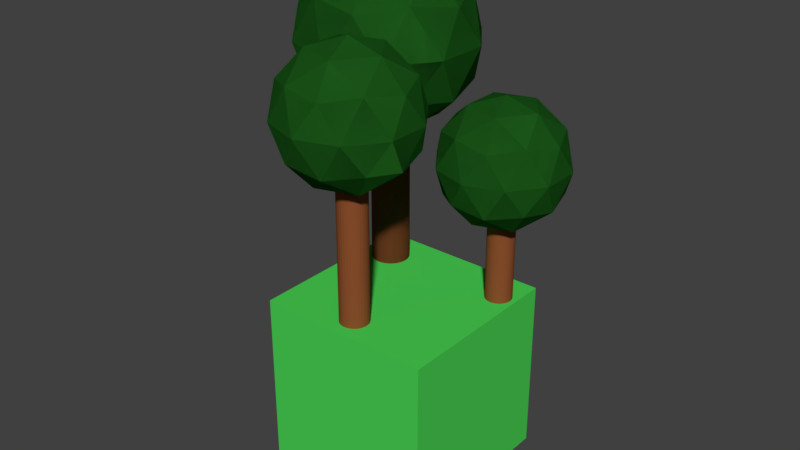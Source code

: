# Source: Tile_LAND_TREES_.blend  (saved by Blender 2.78.0; exported with 4.5.12 LTS)
import bpy
from mathutils import Matrix  # noqa: F401  (used for matrix-valued properties, if any)

bpy.ops.wm.read_factory_settings(use_empty=True)
scene = bpy.context.scene
scene.name = 'Scene'

# ---- collections
col_collection_1 = bpy.data.collections.new('Collection 1'); scene.collection.children.link(col_collection_1)

# ---- materials (node trees are filled in below, after node groups)
mat_leaves = bpy.data.materials.new('Leaves')
mat_leaves.alpha_threshold = 0.0
mat_leaves.use_transparent_shadow = False
mat_leaves.diffuse_color = (0.02023, 0.1679, 0.01802, 1.0)
mat_leaves.roughness = 0.5
mat_trunk = bpy.data.materials.new('Trunk')
mat_trunk.alpha_threshold = 0.0
mat_trunk.use_transparent_shadow = False
mat_trunk.diffuse_color = (0.2598, 0.07969, 0.02643, 1.0)
mat_trunk.roughness = 0.5
mat_land_002 = bpy.data.materials.new('Land.002')
mat_land_002.alpha_threshold = 0.0
mat_land_002.use_transparent_shadow = False
mat_land_002.diffuse_color = (0.0675, 0.6393, 0.08562, 1.0)
mat_land_002.specular_color = (0.5, 0.4471, 0.4764)
mat_land_002.roughness = 0.5
mat_land_002.specular_intensity = 1.0

# ---- material node trees

# ---- world
world_world = bpy.data.worlds.new('World'); scene.world = world_world
world_world.color = (0.05088, 0.05088, 0.05088)
world_world.use_sun_shadow = False
world_world.sun_shadow_jitter_overblur = 0.0
world_world.cycles.sampling_method = 'MANUAL'

# ---- meshes
me_cylinder = bpy.data.meshes.new('Cylinder')
me_cylinder.from_pydata([(0.0, 1.0, -1.0), (0.0, 1.0, 1.0), (0.1951, 0.9808, -1.0), (0.1951, 0.9808, 1.0), (0.3827, 0.9239, -1.0), (0.3827, 0.9239, 1.0), (0.5556, 0.8315, -1.0), (0.5556, 0.8315, 1.0), (0.7071, 0.7071, -1.0), (0.7071, 0.7071, 1.0), (0.8315, 0.5556, -1.0), (0.8315, 0.5556, 1.0), (0.9239, 0.3827, -1.0), (0.9239, 0.3827, 1.0), (0.9808, 0.1951, -1.0), (0.9808, 0.1951, 1.0), (1.0, 7.55e-08, -1.0), (1.0, 7.55e-08, 1.0), (0.9808, -0.1951, -1.0), (0.9808, -0.1951, 1.0), (0.9239, -0.3827, -1.0), (0.9239, -0.3827, 1.0), (0.8315, -0.5556, -1.0), (0.8315, -0.5556, 1.0), (0.7071, -0.7071, -1.0), (0.7071, -0.7071, 1.0), (0.5556, -0.8315, -1.0), (0.5556, -0.8315, 1.0), (0.3827, -0.9239, -1.0), (0.3827, -0.9239, 1.0), (0.1951, -0.9808, -1.0), (0.1951, -0.9808, 1.0), (-3.258e-07, -1.0, -1.0), (-3.258e-07, -1.0, 1.0), (-0.1951, -0.9808, -1.0), (-0.1951, -0.9808, 1.0), (-0.3827, -0.9239, -1.0), (-0.3827, -0.9239, 1.0), (-0.5556, -0.8315, -1.0), (-0.5556, -0.8315, 1.0), (-0.7071, -0.7071, -1.0), (-0.7071, -0.7071, 1.0), (-0.8315, -0.5556, -1.0), (-0.8315, -0.5556, 1.0), (-0.9239, -0.3827, -1.0), (-0.9239, -0.3827, 1.0), (-0.9808, -0.1951, -1.0), (-0.9808, -0.1951, 1.0), (-1.0, 9.656e-07, -1.0), (-1.0, 9.656e-07, 1.0), (-0.9808, 0.1951, -1.0), (-0.9808, 0.1951, 1.0), (-0.9239, 0.3827, -1.0), (-0.9239, 0.3827, 1.0), (-0.8315, 0.5556, -1.0), (-0.8315, 0.5556, 1.0), (-0.7071, 0.7071, -1.0), (-0.7071, 0.7071, 1.0), (-0.5556, 0.8315, -1.0), (-0.5556, 0.8315, 1.0), (-0.3827, 0.9239, -1.0), (-0.3827, 0.9239, 1.0), (-0.1951, 0.9808, -1.0), (-0.1951, 0.9808, 1.0), (0.0, 1.0, -1.0), (0.0, 1.0, 1.0), (0.1951, 0.9808, -1.0), (0.1951, 0.9808, 1.0), (0.3827, 0.9239, -1.0), (0.3827, 0.9239, 1.0), (0.5556, 0.8315, -1.0), (0.5556, 0.8315, 1.0), (0.7071, 0.7071, -1.0), (0.7071, 0.7071, 1.0), (0.8315, 0.5556, -1.0), (0.8315, 0.5556, 1.0), (0.9239, 0.3827, -1.0), (0.9239, 0.3827, 1.0), (0.9808, 0.1951, -1.0), (0.9808, 0.1951, 1.0), (1.0, 7.55e-08, -1.0), (1.0, 7.55e-08, 1.0), (0.9808, -0.1951, -1.0), (0.9808, -0.1951, 1.0), (0.9239, -0.3827, -1.0), (0.9239, -0.3827, 1.0), (0.8315, -0.5556, -1.0), (0.8315, -0.5556, 1.0), (0.7071, -0.7071, -1.0), (0.7071, -0.7071, 1.0), (0.5556, -0.8315, -1.0), (0.5556, -0.8315, 1.0), (0.3827, -0.9239, -1.0), (0.3827, -0.9239, 1.0), (0.1951, -0.9808, -1.0), (0.1951, -0.9808, 1.0), (-3.258e-07, -1.0, -1.0), (-3.258e-07, -1.0, 1.0), (-0.1951, -0.9808, -1.0), (-0.1951, -0.9808, 1.0), (-0.3827, -0.9239, -1.0), (-0.3827, -0.9239, 1.0), (-0.5556, -0.8315, -1.0), (-0.5556, -0.8315, 1.0), (-0.7071, -0.7071, -1.0), (-0.7071, -0.7071, 1.0), (-0.8315, -0.5556, -1.0), (-0.8315, -0.5556, 1.0), (-0.9239, -0.3827, -1.0), (-0.9239, -0.3827, 1.0), (-0.9808, -0.1951, -1.0), (-0.9808, -0.1951, 1.0), (-1.0, 9.656e-07, -1.0), (-1.0, 9.656e-07, 1.0), (-0.9808, 0.1951, -1.0), (-0.9808, 0.1951, 1.0), (-0.9239, 0.3827, -1.0), (-0.9239, 0.3827, 1.0), (-0.8315, 0.5556, -1.0), (-0.8315, 0.5556, 1.0), (-0.7071, 0.7071, -1.0), (-0.7071, 0.7071, 1.0), (-0.5556, 0.8315, -1.0), (-0.5556, 0.8315, 1.0), (-0.3827, 0.9239, -1.0), (-0.3827, 0.9239, 1.0), (-0.1951, 0.9808, -1.0), (-0.1951, 0.9808, 1.0), (0.1951, 0.9808, 9.711), (0.0, 1.0, 9.711), (0.3827, 0.9239, 9.711), (0.5556, 0.8315, 9.711), (0.7071, 0.7071, 9.711), (0.8315, 0.5556, 9.711), (0.9239, 0.3827, 9.711), (0.9808, 0.1951, 9.711), (1.0, 7.55e-08, 9.711), (0.9808, -0.1951, 9.711), (0.9239, -0.3827, 9.711), (0.8315, -0.5556, 9.711), (0.7071, -0.7071, 9.711), (0.5556, -0.8315, 9.711), (0.3827, -0.9239, 9.711), (0.1951, -0.9808, 9.711), (-3.258e-07, -1.0, 9.711), (-0.1951, -0.9808, 9.711), (-0.3827, -0.9239, 9.711), (-0.5556, -0.8315, 9.711), (-0.7071, -0.7071, 9.711), (-0.8315, -0.5556, 9.711), (-0.9239, -0.3827, 9.711), (-0.9808, -0.1951, 9.711), (-1.0, 9.656e-07, 9.711), (-0.9808, 0.1951, 9.711), (-0.9239, 0.3827, 9.711), (-0.8315, 0.5556, 9.711), (-0.7071, 0.7071, 9.711), (-0.5556, 0.8315, 9.711), (-0.3827, 0.9239, 9.711), (-0.1951, 0.9808, 9.711), (0.1951, 0.9808, 13.6), (0.0, 1.0, 13.6), (0.3827, 0.9239, 13.6), (0.5556, 0.8315, 13.6), (0.7071, 0.7071, 13.6), (0.8315, 0.5556, 13.6), (0.9239, 0.3827, 13.6), (0.9808, 0.1951, 13.6), (1.0, 7.55e-08, 13.6), (0.9808, -0.1951, 13.6), (0.9239, -0.3827, 13.6), (0.8315, -0.5556, 13.6), (0.7071, -0.7071, 13.6), (0.5556, -0.8315, 13.6), (0.3827, -0.9239, 13.6), (0.1951, -0.9808, 13.6), (-3.258e-07, -1.0, 13.6), (-0.1951, -0.9808, 13.6), (-0.3827, -0.9239, 13.6), (-0.5556, -0.8315, 13.6), (-0.7071, -0.7071, 13.6), (-0.8315, -0.5556, 13.6), (-0.9239, -0.3827, 13.6), (-0.9808, -0.1951, 13.6), (-1.0, 9.656e-07, 13.6), (-0.9808, 0.1951, 13.6), (-0.9239, 0.3827, 13.6), (-0.8315, 0.5556, 13.6), (-0.7071, 0.7071, 13.6), (-0.5556, 0.8315, 13.6), (-0.3827, 0.9239, 13.6), (-0.1951, 0.9808, 13.6), (-0.005427, -0.09137, 8.887), (3.407, -2.571, 11.49), (-1.309, -4.103, 11.49), (-4.224, -0.09137, 11.49), (-1.309, 3.921, 11.49), (3.407, 2.388, 11.49), (1.298, -4.103, 15.71), (-3.418, -2.571, 15.71), (-3.418, 2.388, 15.71), (1.298, 3.921, 15.71), (4.213, -0.09137, 15.71), (-0.005427, -0.09137, 18.32), (-0.7716, -2.45, 9.591), (2.001, -1.549, 9.591), (1.234, -3.907, 11.12), (4.006, -0.09137, 11.12), (2.001, 1.366, 9.591), (-2.485, -0.09137, 9.591), (-3.251, -2.45, 11.12), (-0.7716, 2.267, 9.591), (-3.251, 2.267, 11.12), (1.234, 3.724, 11.12), (4.48, -1.549, 13.6), (4.48, 1.366, 13.6), (-0.005427, -4.808, 13.6), (2.767, -3.907, 13.6), (-4.491, -1.549, 13.6), (-2.778, -3.907, 13.6), (-2.778, 3.724, 13.6), (-4.491, 1.366, 13.6), (2.767, 3.724, 13.6), (-0.005427, 4.625, 13.6), (3.24, -2.45, 16.08), (-1.245, -3.907, 16.08), (-4.017, -0.09137, 16.08), (-1.245, 3.724, 16.08), (3.24, 2.267, 16.08), (0.7608, -2.45, 17.62), (2.474, -0.09137, 17.62), (-2.011, -1.549, 17.62), (-2.011, 1.366, 17.62), (0.7608, 2.267, 17.62), (-0.005427, -0.09137, 8.887), (3.407, -2.571, 11.49), (-1.309, -4.103, 11.49), (-4.224, -0.09137, 11.49), (-1.309, 3.921, 11.49), (3.407, 2.388, 11.49), (1.298, -4.103, 15.71), (-3.418, -2.571, 15.71), (-3.418, 2.388, 15.71), (1.298, 3.921, 15.71), (4.213, -0.09137, 15.71), (-0.005427, -0.09137, 18.32), (-0.7716, -2.45, 9.591), (2.001, -1.549, 9.591), (1.234, -3.907, 11.12), (4.006, -0.09137, 11.12), (2.001, 1.366, 9.591), (-2.485, -0.09137, 9.591), (-3.251, -2.45, 11.12), (-0.7716, 2.267, 9.591), (-3.251, 2.267, 11.12), (1.234, 3.724, 11.12), (4.48, -1.549, 13.6), (4.48, 1.366, 13.6), (-0.005427, -4.808, 13.6), (2.767, -3.907, 13.6), (-4.491, -1.549, 13.6), (-2.778, -3.907, 13.6), (-2.778, 3.724, 13.6), (-4.491, 1.366, 13.6), (2.767, 3.724, 13.6), (-0.005427, 4.625, 13.6), (3.24, -2.45, 16.08), (-1.245, -3.907, 16.08), (-4.017, -0.09137, 16.08), (-1.245, 3.724, 16.08), (3.24, 2.267, 16.08), (0.7608, -2.45, 17.62), (2.474, -0.09137, 17.62), (-2.011, -1.549, 17.62), (-2.011, 1.366, 17.62), (0.7608, 2.267, 17.62), (6.932, 0.7927, -1.468), (6.932, 0.7927, -0.05942), (7.07, 0.7792, -1.468), (7.07, 0.7792, -0.05942), (7.202, 0.7391, -1.468), (7.202, 0.7391, -0.05942), (7.324, 0.674, -1.468), (7.324, 0.674, -0.05942), (7.43, 0.5864, -1.468), (7.43, 0.5864, -0.05942), (7.518, 0.4796, -1.468), (7.518, 0.4796, -0.05942), (7.583, 0.3578, -1.468), (7.583, 0.3578, -0.05942), (7.623, 0.2256, -1.468), (7.623, 0.2256, -0.05942), (7.637, 0.0882, -1.468), (7.637, 0.0882, -0.05942), (7.623, -0.04924, -1.468), (7.623, -0.04924, -0.05942), (7.583, -0.1814, -1.468), (7.583, -0.1814, -0.05942), (7.518, -0.3032, -1.468), (7.518, -0.3032, -0.05942), (7.43, -0.41, -1.468), (7.43, -0.41, -0.05942), (7.324, -0.4976, -1.468), (7.324, -0.4976, -0.05942), (7.202, -0.5627, -1.468), (7.202, -0.5627, -0.05942), (7.07, -0.6028, -1.468), (7.07, -0.6028, -0.05942), (6.932, -0.6163, -1.468), (6.932, -0.6163, -0.05942), (6.795, -0.6028, -1.468), (6.795, -0.6028, -0.05942), (6.663, -0.5627, -1.468), (6.663, -0.5627, -0.05942), (6.541, -0.4976, -1.468), (6.541, -0.4976, -0.05942), (6.434, -0.41, -1.468), (6.434, -0.41, -0.05942), (6.347, -0.3032, -1.468), (6.347, -0.3032, -0.05942), (6.281, -0.1814, -1.468), (6.281, -0.1814, -0.05942), (6.241, -0.04924, -1.468), (6.241, -0.04924, -0.05942), (6.228, 0.0882, -1.468), (6.228, 0.0882, -0.05942), (6.241, 0.2256, -1.468), (6.241, 0.2256, -0.05942), (6.281, 0.3578, -1.468), (6.281, 0.3578, -0.05942), (6.347, 0.4796, -1.468), (6.347, 0.4796, -0.05942), (6.434, 0.5864, -1.468), (6.434, 0.5864, -0.05942), (6.541, 0.674, -1.468), (6.541, 0.674, -0.05942), (6.663, 0.7391, -1.468), (6.663, 0.7391, -0.05942), (6.795, 0.7792, -1.468), (6.795, 0.7792, -0.05942), (6.932, 0.7927, -1.468), (6.932, 0.7927, -0.05942), (7.07, 0.7792, -1.468), (7.07, 0.7792, -0.05942), (7.202, 0.7391, -1.468), (7.202, 0.7391, -0.05942), (7.324, 0.674, -1.468), (7.324, 0.674, -0.05942), (7.43, 0.5864, -1.468), (7.43, 0.5864, -0.05942), (7.518, 0.4796, -1.468), (7.518, 0.4796, -0.05942), (7.583, 0.3578, -1.468), (7.583, 0.3578, -0.05942), (7.623, 0.2256, -1.468), (7.623, 0.2256, -0.05942), (7.637, 0.0882, -1.468), (7.637, 0.0882, -0.05942), (7.623, -0.04924, -1.468), (7.623, -0.04924, -0.05942), (7.583, -0.1814, -1.468), (7.583, -0.1814, -0.05942), (7.518, -0.3032, -1.468), (7.518, -0.3032, -0.05942), (7.43, -0.41, -1.468), (7.43, -0.41, -0.05942), (7.324, -0.4976, -1.468), (7.324, -0.4976, -0.05942), (7.202, -0.5627, -1.468), (7.202, -0.5627, -0.05942), (7.07, -0.6028, -1.468), (7.07, -0.6028, -0.05942), (6.932, -0.6163, -1.468), (6.932, -0.6163, -0.05942), (6.795, -0.6028, -1.468), (6.795, -0.6028, -0.05942), (6.663, -0.5627, -1.468), (6.663, -0.5627, -0.05942), (6.541, -0.4976, -1.468), (6.541, -0.4976, -0.05942), (6.434, -0.41, -1.468), (6.434, -0.41, -0.05942), (6.347, -0.3032, -1.468), (6.347, -0.3032, -0.05942), (6.281, -0.1814, -1.468), (6.281, -0.1814, -0.05942), (6.241, -0.04924, -1.468), (6.241, -0.04924, -0.05942), (6.228, 0.0882, -1.468), (6.228, 0.0882, -0.05942), (6.241, 0.2256, -1.468), (6.241, 0.2256, -0.05942), (6.281, 0.3578, -1.468), (6.281, 0.3578, -0.05942), (6.347, 0.4796, -1.468), (6.347, 0.4796, -0.05942), (6.434, 0.5864, -1.468), (6.434, 0.5864, -0.05942), (6.541, 0.674, -1.468), (6.541, 0.674, -0.05942), (6.663, 0.7391, -1.468), (6.663, 0.7391, -0.05942), (6.795, 0.7792, -1.468), (6.795, 0.7792, -0.05942), (7.07, 0.7792, 6.078), (6.932, 0.7927, 6.078), (7.202, 0.7391, 6.078), (7.324, 0.674, 6.078), (7.43, 0.5864, 6.078), (7.518, 0.4796, 6.078), (7.583, 0.3578, 6.078), (7.623, 0.2256, 6.078), (7.637, 0.0882, 6.078), (7.623, -0.04924, 6.078), (7.583, -0.1814, 6.078), (7.518, -0.3032, 6.078), (7.43, -0.41, 6.078), (7.324, -0.4976, 6.078), (7.202, -0.5627, 6.078), (7.07, -0.6028, 6.078), (6.932, -0.6163, 6.078), (6.795, -0.6028, 6.078), (6.663, -0.5627, 6.078), (6.541, -0.4976, 6.078), (6.434, -0.41, 6.078), (6.347, -0.3032, 6.078), (6.281, -0.1814, 6.078), (6.241, -0.04924, 6.078), (6.228, 0.0882, 6.078), (6.241, 0.2256, 6.078), (6.281, 0.3578, 6.078), (6.347, 0.4796, 6.078), (6.434, 0.5864, 6.078), (6.541, 0.674, 6.078), (6.663, 0.7391, 6.078), (6.795, 0.7792, 6.078), (7.07, 0.7792, 8.82), (6.932, 0.7927, 8.82), (7.202, 0.7391, 8.82), (7.324, 0.674, 8.82), (7.43, 0.5864, 8.82), (7.518, 0.4796, 8.82), (7.583, 0.3578, 8.82), (7.623, 0.2256, 8.82), (7.637, 0.0882, 8.82), (7.623, -0.04924, 8.82), (7.583, -0.1814, 8.82), (7.518, -0.3032, 8.82), (7.43, -0.41, 8.82), (7.324, -0.4976, 8.82), (7.202, -0.5627, 8.82), (7.07, -0.6028, 8.82), (6.932, -0.6163, 8.82), (6.795, -0.6028, 8.82), (6.663, -0.5627, 8.82), (6.541, -0.4976, 8.82), (6.434, -0.41, 8.82), (6.347, -0.3032, 8.82), (6.281, -0.1814, 8.82), (6.241, -0.04924, 8.82), (6.228, 0.0882, 8.82), (6.241, 0.2256, 8.82), (6.281, 0.3578, 8.82), (6.347, 0.4796, 8.82), (6.434, 0.5864, 8.82), (6.541, 0.674, 8.82), (6.663, 0.7391, 8.82), (6.795, 0.7792, 8.82), (6.928, 0.02383, 5.497), (9.333, -1.723, 7.334), (6.01, -2.803, 7.334), (3.957, 0.02383, 7.334), (6.01, 2.85, 7.334), (9.333, 1.771, 7.334), (7.847, -2.803, 10.31), (4.524, -1.723, 10.31), (4.524, 1.771, 10.31), (7.847, 2.85, 10.31), (9.9, 0.02383, 10.31), (6.928, 0.02383, 12.14), (6.389, -1.637, 5.993), (8.342, -1.003, 5.993), (7.802, -2.664, 7.073), (9.755, 0.02383, 7.073), (8.342, 1.051, 5.993), (5.182, 0.02383, 5.993), (4.642, -1.637, 7.073), (6.389, 1.685, 5.993), (4.642, 1.685, 7.073), (7.802, 2.712, 7.073), (10.09, -1.003, 8.82), (10.09, 1.051, 8.82), (6.928, -3.299, 8.82), (8.881, -2.664, 8.82), (3.768, -1.003, 8.82), (4.975, -2.664, 8.82), (4.975, 2.712, 8.82), (3.768, 1.051, 8.82), (8.881, 2.712, 8.82), (6.928, 3.346, 8.82), (9.215, -1.637, 10.57), (6.055, -2.664, 10.57), (4.102, 0.02383, 10.57), (6.055, 2.712, 10.57), (9.215, 1.685, 10.57), (7.468, -1.637, 11.65), (8.675, 0.02383, 11.65), (5.515, -1.003, 11.65), (5.515, 1.051, 11.65), (7.468, 1.685, 11.65), (6.928, 0.02383, 5.497), (9.333, -1.723, 7.334), (6.01, -2.803, 7.334), (3.957, 0.02383, 7.334), (6.01, 2.85, 7.334), (9.333, 1.771, 7.334), (7.847, -2.803, 10.31), (4.524, -1.723, 10.31), (4.524, 1.771, 10.31), (7.847, 2.85, 10.31), (9.9, 0.02383, 10.31), (6.928, 0.02383, 12.14), (6.389, -1.637, 5.993), (8.342, -1.003, 5.993), (7.802, -2.664, 7.073), (9.755, 0.02383, 7.073), (8.342, 1.051, 5.993), (5.182, 0.02383, 5.993), (4.642, -1.637, 7.073), (6.389, 1.685, 5.993), (4.642, 1.685, 7.073), (7.802, 2.712, 7.073), (10.09, -1.003, 8.82), (10.09, 1.051, 8.82), (6.928, -3.299, 8.82), (8.881, -2.664, 8.82), (3.768, -1.003, 8.82), (4.975, -2.664, 8.82), (4.975, 2.712, 8.82), (3.768, 1.051, 8.82), (8.881, 2.712, 8.82), (6.928, 3.346, 8.82), (9.215, -1.637, 10.57), (6.055, -2.664, 10.57), (4.102, 0.02383, 10.57), (6.055, 2.712, 10.57), (9.215, 1.685, 10.57), (7.468, -1.637, 11.65), (8.675, 0.02383, 11.65), (5.515, -1.003, 11.65), (5.515, 1.051, 11.65), (7.468, 1.685, 11.65), (0.0, 1.0, -1.0), (0.0, 1.0, 1.0), (0.1951, 0.9808, -1.0), (0.1951, 0.9808, 1.0), (0.3827, 0.9239, -1.0), (0.3827, 0.9239, 1.0), (0.5556, 0.8315, -1.0), (0.5556, 0.8315, 1.0), (0.7071, 0.7071, -1.0), (0.7071, 0.7071, 1.0), (0.8315, 0.5556, -1.0), (0.8315, 0.5556, 1.0), (0.9239, 0.3827, -1.0), (0.9239, 0.3827, 1.0), (0.9808, 0.1951, -1.0), (0.9808, 0.1951, 1.0), (1.0, 7.55e-08, -1.0), (1.0, 7.55e-08, 1.0), (0.9808, -0.1951, -1.0), (0.9808, -0.1951, 1.0), (0.9239, -0.3827, -1.0), (0.9239, -0.3827, 1.0), (0.8315, -0.5556, -1.0), (0.8315, -0.5556, 1.0), (0.7071, -0.7071, -1.0), (0.7071, -0.7071, 1.0), (0.5556, -0.8315, -1.0), (0.5556, -0.8315, 1.0), (0.3827, -0.9239, -1.0), (0.3827, -0.9239, 1.0), (0.1951, -0.9808, -1.0), (0.1951, -0.9808, 1.0), (-3.258e-07, -1.0, -1.0), (-3.258e-07, -1.0, 1.0), (-0.1951, -0.9808, -1.0), (-0.1951, -0.9808, 1.0), (-0.3827, -0.9239, -1.0), (-0.3827, -0.9239, 1.0), (-0.5556, -0.8315, -1.0), (-0.5556, -0.8315, 1.0), (-0.7071, -0.7071, -1.0), (-0.7071, -0.7071, 1.0), (-0.8315, -0.5556, -1.0), (-0.8315, -0.5556, 1.0), (-0.9239, -0.3827, -1.0), (-0.9239, -0.3827, 1.0), (-0.9808, -0.1951, -1.0), (-0.9808, -0.1951, 1.0), (-1.0, 9.656e-07, -1.0), (-1.0, 9.656e-07, 1.0), (-0.9808, 0.1951, -1.0), (-0.9808, 0.1951, 1.0), (-0.9239, 0.3827, -1.0), (-0.9239, 0.3827, 1.0), (-0.8315, 0.5556, -1.0), (-0.8315, 0.5556, 1.0), (-0.7071, 0.7071, -1.0), (-0.7071, 0.7071, 1.0), (-0.5556, 0.8315, -1.0), (-0.5556, 0.8315, 1.0), (-0.3827, 0.9239, -1.0), (-0.3827, 0.9239, 1.0), (-0.1951, 0.9808, -1.0), (-0.1951, 0.9808, 1.0), (0.0, 1.0, 1.0), (0.1951, 0.9808, 1.0), (0.3827, 0.9239, 1.0), (0.5556, 0.8315, 1.0), (0.7071, 0.7071, 1.0), (0.8315, 0.5556, 1.0), (0.9239, 0.3827, 1.0), (0.9808, 0.1951, 1.0), (1.0, 7.55e-08, 1.0), (0.9808, -0.1951, 1.0), (0.9239, -0.3827, 1.0), (0.8315, -0.5556, 1.0), (0.7071, -0.7071, 1.0), (0.5556, -0.8315, 1.0), (0.3827, -0.9239, 1.0), (0.1951, -0.9808, 1.0), (-3.258e-07, -1.0, 1.0), (-0.1951, -0.9808, 1.0), (-0.3827, -0.9239, 1.0), (-0.5556, -0.8315, 1.0), (-0.7071, -0.7071, 1.0), (-0.8315, -0.5556, 1.0), (-0.9239, -0.3827, 1.0), (-0.9808, -0.1951, 1.0), (-1.0, 9.656e-07, 1.0), (-0.9808, 0.1951, 1.0), (-0.9239, 0.3827, 1.0), (-0.8315, 0.5556, 1.0), (-0.7071, 0.7071, 1.0), (-0.5556, 0.8315, 1.0), (-0.3827, 0.9239, 1.0), (-0.1951, 0.9808, 1.0), (0.1951, 0.9808, 9.711), (0.0, 1.0, 9.711), (0.3827, 0.9239, 9.711), (0.5556, 0.8315, 9.711), (0.7071, 0.7071, 9.711), (0.8315, 0.5556, 9.711), (0.9239, 0.3827, 9.711), (0.9808, 0.1951, 9.711), (1.0, 7.55e-08, 9.711), (0.9808, -0.1951, 9.711), (0.9239, -0.3827, 9.711), (0.8315, -0.5556, 9.711), (0.7071, -0.7071, 9.711), (0.5556, -0.8315, 9.711), (0.3827, -0.9239, 9.711), (0.1951, -0.9808, 9.711), (-3.258e-07, -1.0, 9.711), (-0.1951, -0.9808, 9.711), (-0.3827, -0.9239, 9.711), (-0.5556, -0.8315, 9.711), (-0.7071, -0.7071, 9.711), (-0.8315, -0.5556, 9.711), (-0.9239, -0.3827, 9.711), (-0.9808, -0.1951, 9.711), (-1.0, 9.656e-07, 9.711), (-0.9808, 0.1951, 9.711), (-0.9239, 0.3827, 9.711), (-0.8315, 0.5556, 9.711), (-0.7071, 0.7071, 9.711), (-0.5556, 0.8315, 9.711), (-0.3827, 0.9239, 9.711), (-0.1951, 0.9808, 9.711), (0.1951, 0.9808, 13.6), (0.0, 1.0, 13.6), (0.3827, 0.9239, 13.6), (0.5556, 0.8315, 13.6), (0.7071, 0.7071, 13.6), (0.8315, 0.5556, 13.6), (0.9239, 0.3827, 13.6), (0.9808, 0.1951, 13.6), (1.0, 7.55e-08, 13.6), (0.9808, -0.1951, 13.6), (0.9239, -0.3827, 13.6), (0.8315, -0.5556, 13.6), (0.7071, -0.7071, 13.6), (0.5556, -0.8315, 13.6), (0.3827, -0.9239, 13.6), (0.1951, -0.9808, 13.6), (-3.258e-07, -1.0, 13.6), (-0.1951, -0.9808, 13.6), (-0.3827, -0.9239, 13.6), (-0.5556, -0.8315, 13.6), (-0.7071, -0.7071, 13.6), (-0.8315, -0.5556, 13.6), (-0.9239, -0.3827, 13.6), (-0.9808, -0.1951, 13.6), (-1.0, 9.656e-07, 13.6), (-0.9808, 0.1951, 13.6), (-0.9239, 0.3827, 13.6), (-0.8315, 0.5556, 13.6), (-0.7071, 0.7071, 13.6), (-0.5556, 0.8315, 13.6), (-0.3827, 0.9239, 13.6), (-0.1951, 0.9808, 13.6), (-0.005427, -0.09137, 8.887), (3.407, -2.571, 11.49), (-1.309, -4.103, 11.49), (-4.224, -0.09137, 11.49), (-1.309, 3.921, 11.49), (3.407, 2.388, 11.49), (1.298, -4.103, 15.71), (-3.418, -2.571, 15.71), (-3.418, 2.388, 15.71), (1.298, 3.921, 15.71), (4.213, -0.09137, 15.71), (-0.005427, -0.09137, 18.32), (-0.7716, -2.45, 9.591), (2.001, -1.549, 9.591), (1.234, -3.907, 11.12), (4.006, -0.09137, 11.12), (2.001, 1.366, 9.591), (-2.485, -0.09137, 9.591), (-3.251, -2.45, 11.12), (-0.7716, 2.267, 9.591), (-3.251, 2.267, 11.12), (1.234, 3.724, 11.12), (4.48, -1.549, 13.6), (4.48, 1.366, 13.6), (-0.005427, -4.808, 13.6), (2.767, -3.907, 13.6), (-4.491, -1.549, 13.6), (-2.778, -3.907, 13.6), (-2.778, 3.724, 13.6), (-4.491, 1.366, 13.6), (2.767, 3.724, 13.6), (-0.005427, 4.625, 13.6), (3.24, -2.45, 16.08), (-1.245, -3.907, 16.08), (-4.017, -0.09137, 16.08), (-1.245, 3.724, 16.08), (3.24, 2.267, 16.08), (0.7608, -2.45, 17.62), (2.474, -0.09137, 17.62), (-2.011, -1.549, 17.62), (-2.011, 1.366, 17.62), (0.7608, 2.267, 17.62), (-0.005427, -0.09137, 8.887), (3.407, -2.571, 11.49), (-1.309, -4.103, 11.49), (-4.224, -0.09137, 11.49), (-1.309, 3.921, 11.49), (3.407, 2.388, 11.49), (1.298, -4.103, 15.71), (-3.418, -2.571, 15.71), (-3.418, 2.388, 15.71), (1.298, 3.921, 15.71), (4.213, -0.09137, 15.71), (-0.005427, -0.09137, 18.32), (-0.7716, -2.45, 9.591), (2.001, -1.549, 9.591), (1.234, -3.907, 11.12), (4.006, -0.09137, 11.12), (2.001, 1.366, 9.591), (-2.485, -0.09137, 9.591), (-3.251, -2.45, 11.12), (-0.7716, 2.267, 9.591), (-3.251, 2.267, 11.12), (1.234, 3.724, 11.12), (4.48, -1.549, 13.6), (4.48, 1.366, 13.6), (-0.005427, -4.808, 13.6), (2.767, -3.907, 13.6), (-4.491, -1.549, 13.6), (-2.778, -3.907, 13.6), (-2.778, 3.724, 13.6), (-4.491, 1.366, 13.6), (2.767, 3.724, 13.6), (-0.005427, 4.625, 13.6), (3.24, -2.45, 16.08), (-1.245, -3.907, 16.08), (-4.017, -0.09137, 16.08), (-1.245, 3.724, 16.08), (3.24, 2.267, 16.08), (0.7608, -2.45, 17.62), (2.474, -0.09137, 17.62), (-2.011, -1.549, 17.62), (-2.011, 1.366, 17.62), (0.7608, 2.267, 17.62), (2.932, -5.386, 0.9109), (2.932, -5.386, 2.437), (3.081, -5.4, 0.9109), (3.081, -5.4, 2.437), (3.224, -5.444, 0.9109), (3.224, -5.444, 2.437), (3.356, -5.514, 0.9109), (3.356, -5.514, 2.437), (3.472, -5.609, 0.9109), (3.472, -5.609, 2.437), (3.566, -5.725, 0.9109), (3.566, -5.725, 2.437), (3.637, -5.857, 0.9109), (3.637, -5.857, 2.437), (3.68, -6.0, 0.9109), (3.68, -6.0, 2.437), (3.695, -6.149, 0.9109), (3.695, -6.149, 2.437), (3.68, -6.298, 0.9109), (3.68, -6.298, 2.437), (3.637, -6.441, 0.9109), (3.637, -6.441, 2.437), (3.566, -6.573, 0.9109), (3.566, -6.573, 2.437), (3.472, -6.689, 0.9109), (3.472, -6.689, 2.437), (3.356, -6.784, 0.9109), (3.356, -6.784, 2.437), (3.224, -6.854, 0.9109), (3.224, -6.854, 2.437), (3.081, -6.898, 0.9109), (3.081, -6.898, 2.437), (2.932, -6.912, 0.9109), (2.932, -6.912, 2.437), (2.783, -6.898, 0.9109), (2.783, -6.898, 2.437), (2.64, -6.854, 0.9109), (2.64, -6.854, 2.437), (2.508, -6.784, 0.9109), (2.508, -6.784, 2.437), (2.392, -6.689, 0.9109), (2.392, -6.689, 2.437), (2.297, -6.573, 0.9109), (2.297, -6.573, 2.437), (2.227, -6.441, 0.9109), (2.227, -6.441, 2.437), (2.183, -6.298, 0.9109), (2.183, -6.298, 2.437), (2.169, -6.149, 0.9109), (2.169, -6.149, 2.437), (2.183, -6.0, 0.9109), (2.183, -6.0, 2.437), (2.227, -5.857, 0.9109), (2.227, -5.857, 2.437), (2.297, -5.725, 0.9109), (2.297, -5.725, 2.437), (2.392, -5.609, 0.9109), (2.392, -5.609, 2.437), (2.508, -5.514, 0.9109), (2.508, -5.514, 2.437), (2.64, -5.444, 0.9109), (2.64, -5.444, 2.437), (2.783, -5.4, 0.9109), (2.783, -5.4, 2.437), (2.932, -5.386, 2.437), (3.081, -5.4, 2.437), (3.224, -5.444, 2.437), (3.356, -5.514, 2.437), (3.472, -5.609, 2.437), (3.566, -5.725, 2.437), (3.637, -5.857, 2.437), (3.68, -6.0, 2.437), (3.695, -6.149, 2.437), (3.68, -6.298, 2.437), (3.637, -6.441, 2.437), (3.566, -6.573, 2.437), (3.472, -6.689, 2.437), (3.356, -6.784, 2.437), (3.224, -6.854, 2.437), (3.081, -6.898, 2.437), (2.932, -6.912, 2.437), (2.783, -6.898, 2.437), (2.64, -6.854, 2.437), (2.508, -6.784, 2.437), (2.392, -6.689, 2.437), (2.297, -6.573, 2.437), (2.227, -6.441, 2.437), (2.183, -6.298, 2.437), (2.169, -6.149, 2.437), (2.183, -6.0, 2.437), (2.227, -5.857, 2.437), (2.297, -5.725, 2.437), (2.392, -5.609, 2.437), (2.508, -5.514, 2.437), (2.64, -5.444, 2.437), (2.783, -5.4, 2.437), (3.081, -5.4, 9.086), (2.932, -5.386, 9.086), (3.224, -5.444, 9.086), (3.356, -5.514, 9.086), (3.472, -5.609, 9.086), (3.566, -5.725, 9.086), (3.637, -5.857, 9.086), (3.68, -6.0, 9.086), (3.695, -6.149, 9.086), (3.68, -6.298, 9.086), (3.637, -6.441, 9.086), (3.566, -6.573, 9.086), (3.472, -6.689, 9.086), (3.356, -6.784, 9.086), (3.224, -6.854, 9.086), (3.081, -6.898, 9.086), (2.932, -6.912, 9.086), (2.783, -6.898, 9.086), (2.64, -6.854, 9.086), (2.508, -6.784, 9.086), (2.392, -6.689, 9.086), (2.297, -6.573, 9.086), (2.227, -6.441, 9.086), (2.183, -6.298, 9.086), (2.169, -6.149, 9.086), (2.183, -6.0, 9.086), (2.227, -5.857, 9.086), (2.297, -5.725, 9.086), (2.392, -5.609, 9.086), (2.508, -5.514, 9.086), (2.64, -5.444, 9.086), (2.783, -5.4, 9.086), (3.081, -5.4, 12.06), (2.932, -5.386, 12.06), (3.224, -5.444, 12.06), (3.356, -5.514, 12.06), (3.472, -5.609, 12.06), (3.566, -5.725, 12.06), (3.637, -5.857, 12.06), (3.68, -6.0, 12.06), (3.695, -6.149, 12.06), (3.68, -6.298, 12.06), (3.637, -6.441, 12.06), (3.566, -6.573, 12.06), (3.472, -6.689, 12.06), (3.356, -6.784, 12.06), (3.224, -6.854, 12.06), (3.081, -6.898, 12.06), (2.932, -6.912, 12.06), (2.783, -6.898, 12.06), (2.64, -6.854, 12.06), (2.508, -6.784, 12.06), (2.392, -6.689, 12.06), (2.297, -6.573, 12.06), (2.227, -6.441, 12.06), (2.183, -6.298, 12.06), (2.169, -6.149, 12.06), (2.183, -6.0, 12.06), (2.227, -5.857, 12.06), (2.297, -5.725, 12.06), (2.392, -5.609, 12.06), (2.508, -5.514, 12.06), (2.64, -5.444, 12.06), (2.783, -5.4, 12.06), (2.928, -6.219, 8.457), (5.532, -8.111, 10.45), (1.933, -9.281, 10.45), (-0.292, -6.219, 10.45), (1.933, -3.157, 10.45), (5.532, -4.326, 10.45), (3.923, -9.281, 13.67), (0.3229, -8.111, 13.67), (0.3229, -4.326, 13.67), (3.923, -3.157, 13.67), (6.147, -6.219, 13.67), (2.928, -6.219, 15.66), (2.343, -8.019, 8.995), (4.459, -7.331, 8.995), (3.874, -9.131, 10.16), (5.99, -6.219, 10.16), (4.459, -5.106, 8.995), (1.035, -6.219, 8.995), (0.4504, -8.019, 10.16), (2.343, -4.419, 8.995), (0.4504, -4.419, 10.16), (3.874, -3.307, 10.16), (6.351, -7.331, 12.06), (6.351, -5.106, 12.06), (2.928, -9.819, 12.06), (5.044, -9.131, 12.06), (-0.4959, -7.331, 12.06), (0.8118, -9.131, 12.06), (0.8118, -3.307, 12.06), (-0.4959, -5.106, 12.06), (5.044, -3.307, 12.06), (2.928, -2.619, 12.06), (5.405, -8.019, 13.95), (1.981, -9.131, 13.95), (-0.1344, -6.219, 13.95), (1.981, -3.307, 13.95), (5.405, -4.419, 13.95), (3.512, -8.019, 15.12), (4.82, -6.219, 15.12), (1.397, -7.331, 15.12), (1.397, -5.106, 15.12), (3.512, -4.419, 15.12), (2.928, -6.219, 8.457), (5.532, -8.111, 10.45), (1.933, -9.281, 10.45), (-0.292, -6.219, 10.45), (1.933, -3.157, 10.45), (5.532, -4.326, 10.45), (3.923, -9.281, 13.67), (0.3229, -8.111, 13.67), (0.3229, -4.326, 13.67), (3.923, -3.157, 13.67), (6.147, -6.219, 13.67), (2.928, -6.219, 15.66), (2.343, -8.019, 8.995), (4.459, -7.331, 8.995), (3.874, -9.131, 10.16), (5.99, -6.219, 10.16), (4.459, -5.106, 8.995), (1.035, -6.219, 8.995), (0.4504, -8.019, 10.16), (2.343, -4.419, 8.995), (0.4504, -4.419, 10.16), (3.874, -3.307, 10.16), (6.351, -7.331, 12.06), (6.351, -5.106, 12.06), (2.928, -9.819, 12.06), (5.044, -9.131, 12.06), (-0.4959, -7.331, 12.06), (0.8118, -9.131, 12.06), (0.8118, -3.307, 12.06), (-0.4959, -5.106, 12.06), (5.044, -3.307, 12.06), (2.928, -2.619, 12.06), (5.405, -8.019, 13.95), (1.981, -9.131, 13.95), (-0.1344, -6.219, 13.95), (1.981, -3.307, 13.95), (5.405, -4.419, 13.95), (3.512, -8.019, 15.12), (4.82, -6.219, 15.12), (1.397, -7.331, 15.12), (1.397, -5.106, 15.12), (3.512, -4.419, 15.12)], [(64, 65), (67, 66), (69, 68), (71, 70), (73, 72), (75, 74), (77, 76), (79, 78), (81, 80), (83, 82), (85, 84), (87, 86), (89, 88), (91, 90), (93, 92), (95, 94), (97, 96), (99, 98), (101, 100), (103, 102), (105, 104), (107, 106), (109, 108), (111, 110), (113, 112), (115, 114), (117, 116), (119, 118), (121, 120), (123, 122), (125, 124), (127, 126), (340, 341), (343, 342), (345, 344), (347, 346), (349, 348), (351, 350), (353, 352), (355, 354), (357, 356), (359, 358), (361, 360), (363, 362), (365, 364), (367, 366), (369, 368), (371, 370), (373, 372), (375, 374), (377, 376), (379, 378), (381, 380), (383, 382), (385, 384), (387, 386), (389, 388), (391, 390), (393, 392), (395, 394), (397, 396), (399, 398), (401, 400), (403, 402)], [(0, 2, 3, 1), (2, 4, 5, 3), (4, 6, 7, 5), (6, 8, 9, 7), (8, 10, 11, 9), (10, 12, 13, 11), (12, 14, 15, 13), (14, 16, 17, 15), (16, 18, 19, 17), (18, 20, 21, 19), (20, 22, 23, 21), (22, 24, 25, 23), (24, 26, 27, 25), (26, 28, 29, 27), (28, 30, 31, 29), (30, 32, 33, 31), (32, 34, 35, 33), (34, 36, 37, 35), (36, 38, 39, 37), (38, 40, 41, 39), (40, 42, 43, 41), (42, 44, 45, 43), (44, 46, 47, 45), (46, 48, 49, 47), (48, 50, 51, 49), (50, 52, 53, 51), (52, 54, 55, 53), (54, 56, 57, 55), (56, 58, 59, 57), (58, 60, 61, 59), (3, 5, 7, 9, 11, 13, 15, 17, 19, 21, 23, 25, 27, 29, 31, 33, 35, 37, 39, 41, 43, 45, 47, 49, 51, 53, 55, 57, 59, 61, 63, 1), (60, 62, 63, 61), (62, 0, 1, 63), (0, 62, 60, 58, 56, 54, 52, 50, 48, 46, 44, 42, 40, 38, 36, 34, 32, 30, 28, 26, 24, 22, 20, 18, 16, 14, 12, 10, 8, 6, 4, 2), (83, 81, 136, 137), (144, 143, 175, 176), (101, 99, 145, 146), (119, 117, 154, 155), (75, 73, 132, 133), (93, 91, 141, 142), (111, 109, 150, 151), (67, 65, 129, 128), (65, 127, 159, 129), (85, 83, 137, 138), (103, 101, 146, 147), (121, 119, 155, 156), (77, 75, 133, 134), (95, 93, 142, 143), (113, 111, 151, 152), (69, 67, 128, 130), (87, 85, 138, 139), (105, 103, 147, 148), (123, 121, 156, 157), (79, 77, 134, 135), (97, 95, 143, 144), (115, 113, 152, 153), (71, 69, 130, 131), (89, 87, 139, 140), (107, 105, 148, 149), (125, 123, 157, 158), (81, 79, 135, 136), (99, 97, 144, 145), (117, 115, 153, 154), (73, 71, 131, 132), (91, 89, 140, 141), (109, 107, 149, 150), (127, 125, 158, 159), (160, 161, 191, 190, 189, 188, 187, 186, 185, 184, 183, 182, 181, 180, 179, 178, 177, 176, 175, 174, 173, 172, 171, 170, 169, 168, 167, 166, 165, 164, 163, 162), (131, 130, 162, 163), (158, 157, 189, 190), (145, 144, 176, 177), (132, 131, 163, 164), (159, 158, 190, 191), (146, 145, 177, 178), (133, 132, 164, 165), (129, 159, 191, 161), (147, 146, 178, 179), (134, 133, 165, 166), (148, 147, 179, 180), (135, 134, 166, 167), (149, 148, 180, 181), (136, 135, 167, 168), (150, 149, 181, 182), (137, 136, 168, 169), (151, 150, 182, 183), (138, 137, 169, 170), (152, 151, 183, 184), (139, 138, 170, 171), (153, 152, 184, 185), (140, 139, 171, 172), (154, 153, 185, 186), (141, 140, 172, 173), (155, 154, 186, 187), (142, 141, 173, 174), (128, 129, 161, 160), (156, 155, 187, 188), (143, 142, 174, 175), (130, 128, 160, 162), (157, 156, 188, 189), (192, 205, 204), (193, 205, 207), (192, 204, 209), (192, 209, 211), (192, 211, 208), (193, 207, 214), (194, 206, 216), (195, 210, 218), (196, 212, 220), (197, 213, 222), (193, 214, 217), (194, 216, 219), (195, 218, 221), (196, 220, 223), (197, 222, 215), (198, 224, 229), (199, 225, 231), (200, 226, 232), (201, 227, 233), (202, 228, 230), (230, 233, 203), (230, 228, 233), (228, 201, 233), (233, 232, 203), (233, 227, 232), (227, 200, 232), (232, 231, 203), (232, 226, 231), (226, 199, 231), (231, 229, 203), (231, 225, 229), (225, 198, 229), (229, 230, 203), (229, 224, 230), (224, 202, 230), (215, 228, 202), (215, 222, 228), (222, 201, 228), (223, 227, 201), (223, 220, 227), (220, 200, 227), (221, 226, 200), (221, 218, 226), (218, 199, 226), (219, 225, 199), (219, 216, 225), (216, 198, 225), (217, 224, 198), (217, 214, 224), (214, 202, 224), (222, 223, 201), (222, 213, 223), (213, 196, 223), (220, 221, 200), (220, 212, 221), (212, 195, 221), (218, 219, 199), (218, 210, 219), (210, 194, 219), (216, 217, 198), (216, 206, 217), (206, 193, 217), (214, 215, 202), (214, 207, 215), (207, 197, 215), (208, 213, 197), (208, 211, 213), (211, 196, 213), (211, 212, 196), (211, 209, 212), (209, 195, 212), (209, 210, 195), (209, 204, 210), (204, 194, 210), (207, 208, 197), (207, 205, 208), (205, 192, 208), (204, 206, 194), (204, 205, 206), (205, 193, 206), (234, 247, 246), (235, 247, 249), (234, 246, 251), (234, 251, 253), (234, 253, 250), (235, 249, 256), (236, 248, 258), (237, 252, 260), (238, 254, 262), (239, 255, 264), (235, 256, 259), (236, 258, 261), (237, 260, 263), (238, 262, 265), (239, 264, 257), (240, 266, 271), (241, 267, 273), (242, 268, 274), (243, 269, 275), (244, 270, 272), (272, 275, 245), (272, 270, 275), (270, 243, 275), (275, 274, 245), (275, 269, 274), (269, 242, 274), (274, 273, 245), (274, 268, 273), (268, 241, 273), (273, 271, 245), (273, 267, 271), (267, 240, 271), (271, 272, 245), (271, 266, 272), (266, 244, 272), (257, 270, 244), (257, 264, 270), (264, 243, 270), (265, 269, 243), (265, 262, 269), (262, 242, 269), (263, 268, 242), (263, 260, 268), (260, 241, 268), (261, 267, 241), (261, 258, 267), (258, 240, 267), (259, 266, 240), (259, 256, 266), (256, 244, 266), (264, 265, 243), (264, 255, 265), (255, 238, 265), (262, 263, 242), (262, 254, 263), (254, 237, 263), (260, 261, 241), (260, 252, 261), (252, 236, 261), (258, 259, 240), (258, 248, 259), (248, 235, 259), (256, 257, 244), (256, 249, 257), (249, 239, 257), (250, 255, 239), (250, 253, 255), (253, 238, 255), (253, 254, 238), (253, 251, 254), (251, 237, 254), (251, 252, 237), (251, 246, 252), (246, 236, 252), (249, 250, 239), (249, 247, 250), (247, 234, 250), (246, 248, 236), (246, 247, 248), (247, 235, 248), (276, 278, 279, 277), (278, 280, 281, 279), (280, 282, 283, 281), (282, 284, 285, 283), (284, 286, 287, 285), (286, 288, 289, 287), (288, 290, 291, 289), (290, 292, 293, 291), (292, 294, 295, 293), (294, 296, 297, 295), (296, 298, 299, 297), (298, 300, 301, 299), (300, 302, 303, 301), (302, 304, 305, 303), (304, 306, 307, 305), (306, 308, 309, 307), (308, 310, 311, 309), (310, 312, 313, 311), (312, 314, 315, 313), (314, 316, 317, 315), (316, 318, 319, 317), (318, 320, 321, 319), (320, 322, 323, 321), (322, 324, 325, 323), (324, 326, 327, 325), (326, 328, 329, 327), (328, 330, 331, 329), (330, 332, 333, 331), (332, 334, 335, 333), (334, 336, 337, 335), (279, 281, 283, 285, 287, 289, 291, 293, 295, 297, 299, 301, 303, 305, 307, 309, 311, 313, 315, 317, 319, 321, 323, 325, 327, 329, 331, 333, 335, 337, 339, 277), (336, 338, 339, 337), (338, 276, 277, 339), (276, 338, 336, 334, 332, 330, 328, 326, 324, 322, 320, 318, 316, 314, 312, 310, 308, 306, 304, 302, 300, 298, 296, 294, 292, 290, 288, 286, 284, 282, 280, 278), (359, 357, 412, 413), (420, 419, 451, 452), (377, 375, 421, 422), (395, 393, 430, 431), (351, 349, 408, 409), (369, 367, 417, 418), (387, 385, 426, 427), (343, 341, 405, 404), (341, 403, 435, 405), (361, 359, 413, 414), (379, 377, 422, 423), (397, 395, 431, 432), (353, 351, 409, 410), (371, 369, 418, 419), (389, 387, 427, 428), (345, 343, 404, 406), (363, 361, 414, 415), (381, 379, 423, 424), (399, 397, 432, 433), (355, 353, 410, 411), (373, 371, 419, 420), (391, 389, 428, 429), (347, 345, 406, 407), (365, 363, 415, 416), (383, 381, 424, 425), (401, 399, 433, 434), (357, 355, 411, 412), (375, 373, 420, 421), (393, 391, 429, 430), (349, 347, 407, 408), (367, 365, 416, 417), (385, 383, 425, 426), (403, 401, 434, 435), (436, 437, 467, 466, 465, 464, 463, 462, 461, 460, 459, 458, 457, 456, 455, 454, 453, 452, 451, 450, 449, 448, 447, 446, 445, 444, 443, 442, 441, 440, 439, 438), (407, 406, 438, 439), (434, 433, 465, 466), (421, 420, 452, 453), (408, 407, 439, 440), (435, 434, 466, 467), (422, 421, 453, 454), (409, 408, 440, 441), (405, 435, 467, 437), (423, 422, 454, 455), (410, 409, 441, 442), (424, 423, 455, 456), (411, 410, 442, 443), (425, 424, 456, 457), (412, 411, 443, 444), (426, 425, 457, 458), (413, 412, 444, 445), (427, 426, 458, 459), (414, 413, 445, 446), (428, 427, 459, 460), (415, 414, 446, 447), (429, 428, 460, 461), (416, 415, 447, 448), (430, 429, 461, 462), (417, 416, 448, 449), (431, 430, 462, 463), (418, 417, 449, 450), (404, 405, 437, 436), (432, 431, 463, 464), (419, 418, 450, 451), (406, 404, 436, 438), (433, 432, 464, 465), (468, 481, 480), (469, 481, 483), (468, 480, 485), (468, 485, 487), (468, 487, 484), (469, 483, 490), (470, 482, 492), (471, 486, 494), (472, 488, 496), (473, 489, 498), (469, 490, 493), (470, 492, 495), (471, 494, 497), (472, 496, 499), (473, 498, 491), (474, 500, 505), (475, 501, 507), (476, 502, 508), (477, 503, 509), (478, 504, 506), (506, 509, 479), (506, 504, 509), (504, 477, 509), (509, 508, 479), (509, 503, 508), (503, 476, 508), (508, 507, 479), (508, 502, 507), (502, 475, 507), (507, 505, 479), (507, 501, 505), (501, 474, 505), (505, 506, 479), (505, 500, 506), (500, 478, 506), (491, 504, 478), (491, 498, 504), (498, 477, 504), (499, 503, 477), (499, 496, 503), (496, 476, 503), (497, 502, 476), (497, 494, 502), (494, 475, 502), (495, 501, 475), (495, 492, 501), (492, 474, 501), (493, 500, 474), (493, 490, 500), (490, 478, 500), (498, 499, 477), (498, 489, 499), (489, 472, 499), (496, 497, 476), (496, 488, 497), (488, 471, 497), (494, 495, 475), (494, 486, 495), (486, 470, 495), (492, 493, 474), (492, 482, 493), (482, 469, 493), (490, 491, 478), (490, 483, 491), (483, 473, 491), (484, 489, 473), (484, 487, 489), (487, 472, 489), (487, 488, 472), (487, 485, 488), (485, 471, 488), (485, 486, 471), (485, 480, 486), (480, 470, 486), (483, 484, 473), (483, 481, 484), (481, 468, 484), (480, 482, 470), (480, 481, 482), (481, 469, 482), (510, 523, 522), (511, 523, 525), (510, 522, 527), (510, 527, 529), (510, 529, 526), (511, 525, 532), (512, 524, 534), (513, 528, 536), (514, 530, 538), (515, 531, 540), (511, 532, 535), (512, 534, 537), (513, 536, 539), (514, 538, 541), (515, 540, 533), (516, 542, 547), (517, 543, 549), (518, 544, 550), (519, 545, 551), (520, 546, 548), (548, 551, 521), (548, 546, 551), (546, 519, 551), (551, 550, 521), (551, 545, 550), (545, 518, 550), (550, 549, 521), (550, 544, 549), (544, 517, 549), (549, 547, 521), (549, 543, 547), (543, 516, 547), (547, 548, 521), (547, 542, 548), (542, 520, 548), (533, 546, 520), (533, 540, 546), (540, 519, 546), (541, 545, 519), (541, 538, 545), (538, 518, 545), (539, 544, 518), (539, 536, 544), (536, 517, 544), (537, 543, 517), (537, 534, 543), (534, 516, 543), (535, 542, 516), (535, 532, 542), (532, 520, 542), (540, 541, 519), (540, 531, 541), (531, 514, 541), (538, 539, 518), (538, 530, 539), (530, 513, 539), (536, 537, 517), (536, 528, 537), (528, 512, 537), (534, 535, 516), (534, 524, 535), (524, 511, 535), (532, 533, 520), (532, 525, 533), (525, 515, 533), (526, 531, 515), (526, 529, 531), (529, 514, 531), (529, 530, 514), (529, 527, 530), (527, 513, 530), (527, 528, 513), (527, 522, 528), (522, 512, 528), (525, 526, 515), (525, 523, 526), (523, 510, 526), (522, 524, 512), (522, 523, 524), (523, 511, 524), (552, 554, 555, 553), (554, 556, 557, 555), (556, 558, 559, 557), (558, 560, 561, 559), (560, 562, 563, 561), (562, 564, 565, 563), (564, 566, 567, 565), (566, 568, 569, 567), (568, 570, 571, 569), (570, 572, 573, 571), (572, 574, 575, 573), (574, 576, 577, 575), (576, 578, 579, 577), (578, 580, 581, 579), (580, 582, 583, 581), (582, 584, 585, 583), (584, 586, 587, 585), (586, 588, 589, 587), (588, 590, 591, 589), (590, 592, 593, 591), (592, 594, 595, 593), (594, 596, 597, 595), (596, 598, 599, 597), (598, 600, 601, 599), (600, 602, 603, 601), (602, 604, 605, 603), (604, 606, 607, 605), (606, 608, 609, 607), (608, 610, 611, 609), (610, 612, 613, 611), (555, 557, 559, 561, 563, 565, 567, 569, 571, 573, 575, 577, 579, 581, 583, 585, 587, 589, 591, 593, 595, 597, 599, 601, 603, 605, 607, 609, 611, 613, 615, 553), (612, 614, 615, 613), (614, 552, 553, 615), (552, 614, 612, 610, 608, 606, 604, 602, 600, 598, 596, 594, 592, 590, 588, 586, 584, 582, 580, 578, 576, 574, 572, 570, 568, 566, 564, 562, 560, 558, 556, 554), (625, 624, 656, 657), (664, 663, 695, 696), (634, 633, 665, 666), (643, 642, 674, 675), (621, 620, 652, 653), (630, 629, 661, 662), (639, 638, 670, 671), (617, 616, 649, 648), (616, 647, 679, 649), (626, 625, 657, 658), (635, 634, 666, 667), (644, 643, 675, 676), (622, 621, 653, 654), (631, 630, 662, 663), (640, 639, 671, 672), (618, 617, 648, 650), (627, 626, 658, 659), (636, 635, 667, 668), (645, 644, 676, 677), (623, 622, 654, 655), (632, 631, 663, 664), (641, 640, 672, 673), (619, 618, 650, 651), (628, 627, 659, 660), (637, 636, 668, 669), (646, 645, 677, 678), (624, 623, 655, 656), (633, 632, 664, 665), (642, 641, 673, 674), (620, 619, 651, 652), (629, 628, 660, 661), (638, 637, 669, 670), (647, 646, 678, 679), (680, 681, 711, 710, 709, 708, 707, 706, 705, 704, 703, 702, 701, 700, 699, 698, 697, 696, 695, 694, 693, 692, 691, 690, 689, 688, 687, 686, 685, 684, 683, 682), (651, 650, 682, 683), (678, 677, 709, 710), (665, 664, 696, 697), (652, 651, 683, 684), (679, 678, 710, 711), (666, 665, 697, 698), (653, 652, 684, 685), (649, 679, 711, 681), (667, 666, 698, 699), (654, 653, 685, 686), (668, 667, 699, 700), (655, 654, 686, 687), (669, 668, 700, 701), (656, 655, 687, 688), (670, 669, 701, 702), (657, 656, 688, 689), (671, 670, 702, 703), (658, 657, 689, 690), (672, 671, 703, 704), (659, 658, 690, 691), (673, 672, 704, 705), (660, 659, 691, 692), (674, 673, 705, 706), (661, 660, 692, 693), (675, 674, 706, 707), (662, 661, 693, 694), (648, 649, 681, 680), (676, 675, 707, 708), (663, 662, 694, 695), (650, 648, 680, 682), (677, 676, 708, 709), (712, 725, 724), (713, 725, 727), (712, 724, 729), (712, 729, 731), (712, 731, 728), (713, 727, 734), (714, 726, 736), (715, 730, 738), (716, 732, 740), (717, 733, 742), (713, 734, 737), (714, 736, 739), (715, 738, 741), (716, 740, 743), (717, 742, 735), (718, 744, 749), (719, 745, 751), (720, 746, 752), (721, 747, 753), (722, 748, 750), (750, 753, 723), (750, 748, 753), (748, 721, 753), (753, 752, 723), (753, 747, 752), (747, 720, 752), (752, 751, 723), (752, 746, 751), (746, 719, 751), (751, 749, 723), (751, 745, 749), (745, 718, 749), (749, 750, 723), (749, 744, 750), (744, 722, 750), (735, 748, 722), (735, 742, 748), (742, 721, 748), (743, 747, 721), (743, 740, 747), (740, 720, 747), (741, 746, 720), (741, 738, 746), (738, 719, 746), (739, 745, 719), (739, 736, 745), (736, 718, 745), (737, 744, 718), (737, 734, 744), (734, 722, 744), (742, 743, 721), (742, 733, 743), (733, 716, 743), (740, 741, 720), (740, 732, 741), (732, 715, 741), (738, 739, 719), (738, 730, 739), (730, 714, 739), (736, 737, 718), (736, 726, 737), (726, 713, 737), (734, 735, 722), (734, 727, 735), (727, 717, 735), (728, 733, 717), (728, 731, 733), (731, 716, 733), (731, 732, 716), (731, 729, 732), (729, 715, 732), (729, 730, 715), (729, 724, 730), (724, 714, 730), (727, 728, 717), (727, 725, 728), (725, 712, 728), (724, 726, 714), (724, 725, 726), (725, 713, 726), (754, 767, 766), (754, 766, 771), (754, 771, 773), (754, 773, 770), (756, 768, 778), (757, 772, 780), (758, 774, 782), (759, 775, 784), (755, 776, 779), (756, 778, 781), (757, 780, 783), (758, 782, 785), (759, 784, 777), (760, 786, 791), (761, 787, 793), (762, 788, 794), (763, 789, 795), (764, 790, 792), (792, 795, 765), (792, 790, 795), (790, 763, 795), (795, 794, 765), (795, 789, 794), (789, 762, 794), (794, 793, 765), (794, 788, 793), (788, 761, 793), (793, 791, 765), (793, 787, 791), (787, 760, 791), (791, 792, 765), (791, 786, 792), (786, 764, 792), (777, 790, 764), (777, 784, 790), (784, 763, 790), (785, 789, 763), (785, 782, 789), (782, 762, 789), (783, 788, 762), (783, 780, 788), (780, 761, 788), (781, 787, 761), (781, 778, 787), (778, 760, 787), (779, 786, 760), (779, 776, 786), (776, 764, 786), (784, 785, 763), (784, 775, 785), (775, 758, 785), (782, 783, 762), (782, 774, 783), (774, 757, 783), (780, 781, 761), (780, 772, 781), (772, 756, 781), (778, 779, 760), (778, 768, 779), (768, 755, 779), (776, 777, 764), (776, 769, 777), (770, 775, 759), (770, 773, 775), (773, 758, 775), (773, 774, 758), (773, 771, 774), (771, 757, 774), (771, 772, 757), (771, 766, 772), (766, 756, 772), (769, 770, 759), (769, 767, 770), (767, 754, 770), (766, 768, 756), (766, 767, 768), (767, 755, 768), (796, 798, 799, 797), (798, 800, 801, 799), (800, 802, 803, 801), (802, 804, 805, 803), (804, 806, 807, 805), (806, 808, 809, 807), (808, 810, 811, 809), (810, 812, 813, 811), (812, 814, 815, 813), (814, 816, 817, 815), (816, 818, 819, 817), (818, 820, 821, 819), (820, 822, 823, 821), (822, 824, 825, 823), (824, 826, 827, 825), (826, 828, 829, 827), (828, 830, 831, 829), (830, 832, 833, 831), (832, 834, 835, 833), (834, 836, 837, 835), (836, 838, 839, 837), (838, 840, 841, 839), (840, 842, 843, 841), (842, 844, 845, 843), (844, 846, 847, 845), (846, 848, 849, 847), (848, 850, 851, 849), (850, 852, 853, 851), (852, 854, 855, 853), (854, 856, 857, 855), (799, 801, 803, 805, 807, 809, 811, 813, 815, 817, 819, 821, 823, 825, 827, 829, 831, 833, 835, 837, 839, 841, 843, 845, 847, 849, 851, 853, 855, 857, 859, 797), (856, 858, 859, 857), (858, 796, 797, 859), (796, 858, 856, 854, 852, 850, 848, 846, 844, 842, 840, 838, 836, 834, 832, 830, 828, 826, 824, 822, 820, 818, 816, 814, 812, 810, 808, 806, 804, 802, 800, 798), (869, 868, 900, 901), (908, 907, 939, 940), (878, 877, 909, 910), (887, 886, 918, 919), (865, 864, 896, 897), (874, 873, 905, 906), (883, 882, 914, 915), (861, 860, 893, 892), (860, 891, 923, 893), (870, 869, 901, 902), (879, 878, 910, 911), (888, 887, 919, 920), (866, 865, 897, 898), (875, 874, 906, 907), (884, 883, 915, 916), (862, 861, 892, 894), (871, 870, 902, 903), (880, 879, 911, 912), (889, 888, 920, 921), (867, 866, 898, 899), (876, 875, 907, 908), (885, 884, 916, 917), (863, 862, 894, 895), (872, 871, 903, 904), (881, 880, 912, 913), (890, 889, 921, 922), (868, 867, 899, 900), (877, 876, 908, 909), (886, 885, 917, 918), (864, 863, 895, 896), (873, 872, 904, 905), (882, 881, 913, 914), (891, 890, 922, 923), (924, 925, 955, 954, 953, 952, 951, 950, 949, 948, 947, 946, 945, 944, 943, 942, 941, 940, 939, 938, 937, 936, 935, 934, 933, 932, 931, 930, 929, 928, 927, 926), (895, 894, 926, 927), (922, 921, 953, 954), (909, 908, 940, 941), (896, 895, 927, 928), (923, 922, 954, 955), (910, 909, 941, 942), (897, 896, 928, 929), (893, 923, 955, 925), (911, 910, 942, 943), (898, 897, 929, 930), (912, 911, 943, 944), (899, 898, 930, 931), (913, 912, 944, 945), (900, 899, 931, 932), (914, 913, 945, 946), (901, 900, 932, 933), (915, 914, 946, 947), (902, 901, 933, 934), (916, 915, 947, 948), (903, 902, 934, 935), (917, 916, 948, 949), (904, 903, 935, 936), (918, 917, 949, 950), (905, 904, 936, 937), (919, 918, 950, 951), (906, 905, 937, 938), (892, 893, 925, 924), (920, 919, 951, 952), (907, 906, 938, 939), (894, 892, 924, 926), (921, 920, 952, 953), (956, 969, 968), (957, 969, 971), (956, 968, 973), (956, 973, 975), (956, 975, 972), (957, 971, 978), (958, 970, 980), (959, 974, 982), (960, 976, 984), (961, 977, 986), (957, 978, 981), (958, 980, 983), (959, 982, 985), (960, 984, 987), (961, 986, 979), (962, 988, 993), (963, 989, 995), (964, 990, 996), (965, 991, 997), (966, 992, 994), (994, 997, 967), (994, 992, 997), (992, 965, 997), (997, 996, 967), (997, 991, 996), (991, 964, 996), (996, 995, 967), (996, 990, 995), (990, 963, 995), (995, 993, 967), (995, 989, 993), (989, 962, 993), (993, 994, 967), (993, 988, 994), (988, 966, 994), (979, 992, 966), (979, 986, 992), (986, 965, 992), (987, 991, 965), (987, 984, 991), (984, 964, 991), (985, 990, 964), (985, 982, 990), (982, 963, 990), (983, 989, 963), (983, 980, 989), (980, 962, 989), (981, 988, 962), (981, 978, 988), (978, 966, 988), (986, 987, 965), (986, 977, 987), (977, 960, 987), (984, 985, 964), (984, 976, 985), (976, 959, 985), (982, 983, 963), (982, 974, 983), (974, 958, 983), (980, 981, 962), (980, 970, 981), (970, 957, 981), (978, 979, 966), (978, 971, 979), (971, 961, 979), (972, 977, 961), (972, 975, 977), (975, 960, 977), (975, 976, 960), (975, 973, 976), (973, 959, 976), (973, 974, 959), (973, 968, 974), (968, 958, 974), (971, 972, 961), (971, 969, 972), (969, 956, 972), (968, 970, 958), (968, 969, 970), (969, 957, 970), (998, 1011, 1010), (998, 1010, 1015), (998, 1015, 1017), (998, 1017, 1014), (1000, 1012, 1022), (1001, 1016, 1024), (1002, 1018, 1026), (1003, 1019, 1028), (999, 1020, 1023), (1000, 1022, 1025), (1001, 1024, 1027), (1002, 1026, 1029), (1003, 1028, 1021), (1004, 1030, 1035), (1005, 1031, 1037), (1006, 1032, 1038), (1007, 1033, 1039), (1008, 1034, 1036), (1036, 1039, 1009), (1036, 1034, 1039), (1034, 1007, 1039), (1039, 1038, 1009), (1039, 1033, 1038), (1033, 1006, 1038), (1038, 1037, 1009), (1038, 1032, 1037), (1032, 1005, 1037), (1037, 1035, 1009), (1037, 1031, 1035), (1031, 1004, 1035), (1035, 1036, 1009), (1035, 1030, 1036), (1030, 1008, 1036), (1021, 1034, 1008), (1021, 1028, 1034), (1028, 1007, 1034), (1029, 1033, 1007), (1029, 1026, 1033), (1026, 1006, 1033), (1027, 1032, 1006), (1027, 1024, 1032), (1024, 1005, 1032), (1025, 1031, 1005), (1025, 1022, 1031), (1022, 1004, 1031), (1023, 1030, 1004), (1023, 1020, 1030), (1020, 1008, 1030), (1028, 1029, 1007), (1028, 1019, 1029), (1019, 1002, 1029), (1026, 1027, 1006), (1026, 1018, 1027), (1018, 1001, 1027), (1024, 1025, 1005), (1024, 1016, 1025), (1016, 1000, 1025), (1022, 1023, 1004), (1022, 1012, 1023), (1012, 999, 1023), (1020, 1021, 1008), (1020, 1013, 1021), (1014, 1019, 1003), (1014, 1017, 1019), (1017, 1002, 1019), (1017, 1018, 1002), (1017, 1015, 1018), (1015, 1001, 1018), (1015, 1016, 1001), (1015, 1010, 1016), (1010, 1000, 1016), (1013, 1014, 1003), (1013, 1011, 1014), (1011, 998, 1014), (1010, 1012, 1000), (1010, 1011, 1012), (1011, 999, 1012)])
me_cylinder.polygons.foreach_set('material_index', [1, 1, 1, 1, 1, 1, 1, 1, 1, 1, 1, 1, 1, 1, 1, 1, 1, 1, 1, 1, 1, 1, 1, 1, 1, 1, 1, 1, 1, 1, 1, 1, 1, 1, 1, 1, 1, 1, 1, 1, 1, 1, 1, 1, 1, 1, 1, 1, 1, 1, 1, 1, 1, 1, 1, 1, 1, 1, 1, 1, 1, 1, 1, 1, 1, 1, 1, 1, 1, 1, 1, 1, 1, 1, 1, 1, 1, 1, 1, 1, 1, 1, 1, 1, 1, 1, 1, 1, 1, 1, 1, 1, 1, 1, 1, 1, 1, 1, 1, 0, 0, 0, 0, 0, 0, 0, 0, 0, 0, 0, 0, 0, 0, 0, 0, 0, 0, 0, 0, 0, 0, 0, 0, 0, 0, 0, 0, 0, 0, 0, 0, 0, 0, 0, 0, 0, 0, 0, 0, 0, 0, 0, 0, 0, 0, 0, 0, 0, 0, 0, 0, 0, 0, 0, 0, 0, 0, 0, 0, 0, 0, 0, 0, 0, 0, 0, 0, 0, 0, 0, 0, 0, 0, 0, 0, 0, 0, 0, 0, 0, 0, 0, 0, 0, 0, 0, 0, 0, 0, 0, 0, 0, 0, 0, 0, 0, 0, 0, 0, 0, 0, 0, 0, 0, 0, 0, 0, 0, 0, 0, 0, 0, 0, 0, 0, 0, 0, 0, 0, 0, 0, 0, 0, 0, 0, 0, 0, 0, 0, 0, 0, 0, 0, 0, 0, 0, 0, 0, 0, 0, 0, 0, 0, 0, 0, 0, 0, 0, 0, 0, 0, 0, 0, 0, 0, 0, 0, 0, 0, 1, 1, 1, 1, 1, 1, 1, 1, 1, 1, 1, 1, 1, 1, 1, 1, 1, 1, 1, 1, 1, 1, 1, 1, 1, 1, 1, 1, 1, 1, 1, 1, 1, 1, 1, 1, 1, 1, 1, 1, 1, 1, 1, 1, 1, 1, 1, 1, 1, 1, 1, 1, 1, 1, 1, 1, 1, 1, 1, 1, 1, 1, 1, 1, 1, 1, 1, 1, 1, 1, 1, 1, 1, 1, 1, 1, 1, 1, 1, 1, 1, 1, 1, 1, 1, 1, 1, 1, 1, 1, 1, 1, 1, 1, 1, 1, 1, 1, 1, 0, 0, 0, 0, 0, 0, 0, 0, 0, 0, 0, 0, 0, 0, 0, 0, 0, 0, 0, 0, 0, 0, 0, 0, 0, 0, 0, 0, 0, 0, 0, 0, 0, 0, 0, 0, 0, 0, 0, 0, 0, 0, 0, 0, 0, 0, 0, 0, 0, 0, 0, 0, 0, 0, 0, 0, 0, 0, 0, 0, 0, 0, 0, 0, 0, 0, 0, 0, 0, 0, 0, 0, 0, 0, 0, 0, 0, 0, 0, 0, 0, 0, 0, 0, 0, 0, 0, 0, 0, 0, 0, 0, 0, 0, 0, 0, 0, 0, 0, 0, 0, 0, 0, 0, 0, 0, 0, 0, 0, 0, 0, 0, 0, 0, 0, 0, 0, 0, 0, 0, 0, 0, 0, 0, 0, 0, 0, 0, 0, 0, 0, 0, 0, 0, 0, 0, 0, 0, 0, 0, 0, 0, 0, 0, 0, 0, 0, 0, 0, 0, 0, 0, 0, 0, 0, 0, 0, 0, 0, 0, 1, 1, 1, 1, 1, 1, 1, 1, 1, 1, 1, 1, 1, 1, 1, 1, 1, 1, 1, 1, 1, 1, 1, 1, 1, 1, 1, 1, 1, 1, 1, 1, 1, 1, 1, 1, 1, 1, 1, 1, 1, 1, 1, 1, 1, 1, 1, 1, 1, 1, 1, 1, 1, 1, 1, 1, 1, 1, 1, 1, 1, 1, 1, 1, 1, 1, 1, 1, 1, 1, 1, 1, 1, 1, 1, 1, 1, 1, 1, 1, 1, 1, 1, 1, 1, 1, 1, 1, 1, 1, 1, 1, 1, 1, 1, 1, 1, 1, 1, 0, 0, 0, 0, 0, 0, 0, 0, 0, 0, 0, 0, 0, 0, 0, 0, 0, 0, 0, 0, 0, 0, 0, 0, 0, 0, 0, 0, 0, 0, 0, 0, 0, 0, 0, 0, 0, 0, 0, 0, 0, 0, 0, 0, 0, 0, 0, 0, 0, 0, 0, 0, 0, 0, 0, 0, 0, 0, 0, 0, 0, 0, 0, 0, 0, 0, 0, 0, 0, 0, 0, 0, 0, 0, 0, 0, 0, 0, 0, 0, 0, 0, 0, 0, 0, 0, 0, 0, 0, 0, 0, 0, 0, 0, 0, 0, 0, 0, 0, 0, 0, 0, 0, 0, 0, 0, 0, 0, 0, 0, 0, 0, 0, 0, 0, 0, 0, 0, 0, 0, 0, 0, 0, 0, 0, 0, 0, 0, 0, 0, 0, 0, 0, 0, 0, 0, 0, 0, 0, 0, 0, 0, 0, 0, 0, 0, 0, 0, 0, 0, 0, 0, 0, 0, 0, 0, 0, 1, 1, 1, 1, 1, 1, 1, 1, 1, 1, 1, 1, 1, 1, 1, 1, 1, 1, 1, 1, 1, 1, 1, 1, 1, 1, 1, 1, 1, 1, 1, 1, 1, 1, 1, 1, 1, 1, 1, 1, 1, 1, 1, 1, 1, 1, 1, 1, 1, 1, 1, 1, 1, 1, 1, 1, 1, 1, 1, 1, 1, 1, 1, 1, 1, 1, 1, 1, 1, 1, 1, 1, 1, 1, 1, 1, 1, 1, 1, 1, 1, 1, 1, 1, 1, 1, 1, 1, 1, 1, 1, 1, 1, 1, 1, 1, 1, 1, 1, 0, 0, 0, 0, 0, 0, 0, 0, 0, 0, 0, 0, 0, 0, 0, 0, 0, 0, 0, 0, 0, 0, 0, 0, 0, 0, 0, 0, 0, 0, 0, 0, 0, 0, 0, 0, 0, 0, 0, 0, 0, 0, 0, 0, 0, 0, 0, 0, 0, 0, 0, 0, 0, 0, 0, 0, 0, 0, 0, 0, 0, 0, 0, 0, 0, 0, 0, 0, 0, 0, 0, 0, 0, 0, 0, 0, 0, 0, 0, 0, 0, 0, 0, 0, 0, 0, 0, 0, 0, 0, 0, 0, 0, 0, 0, 0, 0, 0, 0, 0, 0, 0, 0, 0, 0, 0, 0, 0, 0, 0, 0, 0, 0, 0, 0, 0, 0, 0, 0, 0, 0, 0, 0, 0, 0, 0, 0, 0, 0, 0, 0, 0, 0, 0, 0, 0, 0, 0, 0, 0, 0, 0, 0, 0, 0, 0, 0, 0, 0, 0, 0, 0, 0, 0, 0, 0, 0])
me_cylinder.materials.append(mat_leaves)
me_cylinder.materials.append(mat_trunk)
me_cylinder.use_remesh_preserve_volume = False
me_cylinder.use_remesh_preserve_attributes = False
me_cylinder.use_mirror_vertex_groups = False
me_cylinder.update()
me_tile_land__cube_000 = bpy.data.meshes.new('Tile(Land)_Cube.000')
me_tile_land__cube_000.from_pydata([(-1.0, -1.0, 1.0), (-1.0, 1.0, 1.0), (-1.0, 1.0, -1.0), (-1.0, -1.0, -1.0), (1.0, 1.0, -1.0), (1.0, -1.0, -1.0), (1.0, 1.0, 1.0), (1.0, -1.0, 1.0)], [], [(0, 1, 2, 3), (3, 2, 4, 5), (5, 4, 6, 7), (7, 6, 1, 0), (3, 5, 7, 0), (4, 2, 1, 6)])
me_tile_land__cube_000.polygons.foreach_set('use_smooth', [True] * 6)
_k = set([(0, 1), (0, 3), (0, 7), (1, 2), (1, 6), (2, 3), (2, 4), (3, 5), (4, 5), (4, 6), (5, 7), (6, 7)])
me_tile_land__cube_000.attributes.new('sharp_edge', 'BOOLEAN', 'EDGE').data.foreach_set('value', [ (min(e.vertices), max(e.vertices)) in _k for e in me_tile_land__cube_000.edges])
me_tile_land__cube_000.materials.append(mat_land_002)
me_tile_land__cube_000.use_remesh_preserve_volume = False
me_tile_land__cube_000.use_remesh_preserve_attributes = False
me_tile_land__cube_000.use_mirror_vertex_groups = False
me_tile_land__cube_000.update()
me_tile_land__cube_000.normals_split_custom_set([tuple(v) for v in zip(*[iter([-1.0, 0.0, 0.0, -1.0, 0.0, 0.0, -1.0, 0.0, 0.0, -1.0, 0.0, 0.0, 0.0, 0.0, -1.0, 0.0, 0.0, -1.0, 0.0, 0.0, -1.0, 0.0, 0.0, -1.0, 1.0, 0.0, 0.0, 1.0, 0.0, 0.0, 1.0, 0.0, 0.0, 1.0, 0.0, 0.0, 0.0, 0.0, 1.0, 0.0, 0.0, 1.0, 0.0, 0.0, 1.0, 0.0, 0.0, 1.0, 0.0, -1.0, 0.0, 0.0, -1.0, 0.0, 0.0, -1.0, 0.0, 0.0, -1.0, 0.0, 0.0, 1.0, 0.0, 0.0, 1.0, 0.0, 0.0, 1.0, 0.0, 0.0, 1.0, 0.0])] * 3)])

# ---- objects
ob_cylinder = bpy.data.objects.new('Cylinder', me_cylinder)
ob_tile_land__cube_000 = bpy.data.objects.new('Tile(Land)_Cube.000', me_tile_land__cube_000)

# ---- transforms, parenting, visibility, modifiers, constraints
ob_cylinder.location = (-0.6735, 0.5778, 0.6869)
ob_cylinder.scale = (0.212, 0.212, 0.212)
ob_cylinder.lineart.crease_threshold = 0.0
ob_tile_land__cube_000.location = (0.0, 0.0, 0.0)
ob_tile_land__cube_000.rotation_euler = (1.571, -0.0, 0.0)
ob_tile_land__cube_000.lineart.crease_threshold = 0.0

# ---- collection membership
col_collection_1.objects.link(ob_cylinder)
col_collection_1.objects.link(ob_tile_land__cube_000)

# ---- scene / render settings (as saved in the file)
scene.frame_start = 1; scene.frame_end = 250; scene.frame_set(1)
scene.render.engine = 'BLENDER_EEVEE_NEXT'
scene.render.resolution_percentage = 50
scene.render.dither_intensity = 0.0
scene.cycles.use_denoising = False
scene.cycles.samples = 128
scene.cycles.sampling_pattern = 'TABULATED_SOBOL'
scene.cycles.light_sampling_threshold = 0.0
scene.cycles.use_adaptive_sampling = False
scene.cycles.use_light_tree = False
scene.cycles.blur_glossy = 0.0
scene.cycles.sample_clamp_indirect = 0.0
scene.view_settings.view_transform = 'Standard'
bpy.context.view_layer.update()

# ---- added for rendering (the .blend has no active camera and no usable light): camera, sun
cam_auto = bpy.data.cameras.new('AutoCamera')
cam_auto.lens = 50.0
cam_auto.sensor_width = 36.0
cam_auto.clip_end = 1000.0
ob_auto_camera = bpy.data.objects.new('AutoCamera', cam_auto)
scene.collection.objects.link(ob_auto_camera)
ob_auto_camera.location = (6.46057, -7.82155, 7.01812)
ob_auto_camera.rotation_euler = (1.09748, -7.21219e-08, 0.694738)
scene.camera = ob_auto_camera
light_auto_sun = bpy.data.lights.new('AutoSun', 'SUN')
light_auto_sun.energy = 3.0
light_auto_sun.angle = 0.0523599
ob_auto_sun = bpy.data.objects.new('AutoSun', light_auto_sun)
scene.collection.objects.link(ob_auto_sun)
ob_auto_sun.rotation_euler = (0.872665, 0.174533, 0.523599)
bpy.context.view_layer.update()
